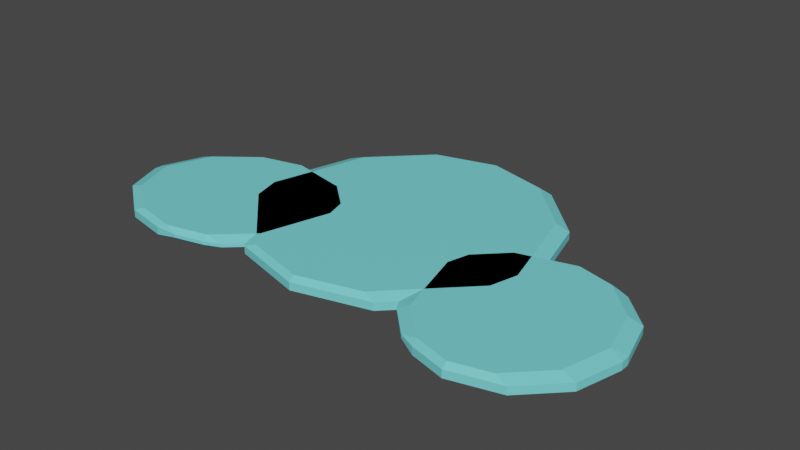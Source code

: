 # Source: cloud.blend  (saved by Blender 2.83.21; exported with 4.5.12 LTS)
import bpy
from mathutils import Matrix  # noqa: F401  (used for matrix-valued properties, if any)

bpy.ops.wm.read_factory_settings(use_empty=True)
scene = bpy.context.scene
scene.name = 'Scene'

# ---- collections
col_collection = bpy.data.collections.new('Collection'); scene.collection.children.link(col_collection)

# ---- materials (node trees are filled in below, after node groups)
mat_cloudmat = bpy.data.materials.new('cloudMat')
mat_cloudmat.alpha_threshold = 0.0
mat_cloudmat.use_transparent_shadow = False
mat_cloudmat.line_color = (0.0, 0.0, 0.0, 1.0)

# ---- material node trees
mat_cloudmat.use_nodes = True; mat_cloudmat.node_tree.nodes.clear()
_N = mat_cloudmat.node_tree.nodes; _L = mat_cloudmat.node_tree.links
n0 = _N.new('ShaderNodeOutputMaterial'); n0.name = 'Material Output'; n0.location = (300, 300)
n1 = _N.new('ShaderNodeBsdfPrincipled'); n1.name = 'Principled BSDF'; n1.location = (10, 300)
n1.distribution = 'GGX'
n1.subsurface_method = 'BURLEY'
n1.inputs[0].default_value = (0.1883, 0.7771, 0.8, 1.0)
n1.inputs[2].default_value = 0.4
n1.inputs[3].default_value = 1.45
n1.inputs[27].default_value = (0.0, 0.0, 0.0, 1.0)
n1.inputs[28].default_value = 1.0
_L.new(n1.outputs[0], n0.inputs[0])
n0.is_active_output = True

# ---- world
world_world = bpy.data.worlds.new('World'); scene.world = world_world
world_world.use_nodes = True; world_world.node_tree.nodes.clear()
_N = world_world.node_tree.nodes; _L = world_world.node_tree.links
n0 = _N.new('ShaderNodeOutputWorld'); n0.name = 'World Output'; n0.location = (300, 300)
n1 = _N.new('ShaderNodeBackground'); n1.name = 'Background'; n1.location = (10, 300)
n1.inputs[0].default_value = (0.05088, 0.05088, 0.05088, 1.0)
_L.new(n1.outputs[0], n0.inputs[0])
n0.is_active_output = True
world_world.color = (0.05088, 0.05088, 0.05088)
world_world.use_sun_shadow = False
world_world.sun_shadow_jitter_overblur = 0.0

# ---- meshes
me_cube = bpy.data.meshes.new('Cube')
me_cube.from_pydata([(-0.04886, 0.9861, 0.0), (-0.2422, 0.8419, 0.0), (-0.3939, 0.4655, 0.0), (-0.3939, -0.5345, 0.0), (-0.2422, -0.8902, 0.0), (0.3058, -0.002447, 0.0), (0.2604, 0.4966, 0.0), (0.1331, 0.8592, 0.0), (0.4705, 2.363, 0.0), (0.2117, 2.142, 0.0), (-0.04718, 0.7167, 0.0), (0.02218, -0.1065, 0.0), (0.2117, -0.7091, 0.0), (0.4705, -0.9297, 0.0), (0.7293, -0.7091, 0.0), (0.9188, -0.1065, 0.0), (0.9882, 0.7167, 0.0), (0.9188, 1.54, 0.0), (0.7293, 2.142, 0.0), (1.072, 0.9937, 0.0), (0.9049, 0.8511, 0.0), (0.7824, 0.4614, 0.0), (0.7375, -0.07088, 0.0), (1.072, -1.135, 0.0), (1.24, -0.9928, 0.0), (1.362, -0.6032, 0.0), (1.362, 0.4614, 0.0), (0.2604, 0.4966, 0.1339), (0.7824, 0.4614, 0.1339), (-0.4474, -0.08745, 0.0), (-0.4475, 0.008707, 0.0), (-0.01059, -0.9842, 0.04841), (-0.09082, -0.987, 0.0), (0.09482, -0.9025, 0.04841), (0.09117, -0.8459, 0.0), (0.1489, -0.8271, 0.04841), (0.2604, -0.5034, 0.04841), (0.2787, -0.3016, 0.0), (0.01812, 1.492, 0.0), (0.0367, 1.586, 0.0), (0.7969, -0.6494, 0.04841), (0.7781, -0.5527, 0.0), (0.8904, -0.9467, 0.04841), (0.9489, -1.03, 0.0), (1.403, -0.02264, 0.0), (1.403, -0.1191, 0.0), (1.203, 0.8825, 0.0), (1.254, 0.8049, 0.0), (-0.04791, 0.9264, 0.1339), (-0.04886, 0.9861, 0.08547), (-0.2422, 0.8419, 0.08547), (-0.2024, 0.8112, 0.1339), (-0.3939, 0.4655, 0.08547), (-0.3465, 0.4534, 0.1339), (-0.4475, 0.008707, 0.08547), (-0.4474, -0.08745, 0.08547), (-0.4043, -0.03932, 0.1339), (-0.3939, -0.5345, 0.08547), (-0.3466, -0.5219, 0.1339), (-0.2422, -0.8902, 0.08547), (-0.2035, -0.8574, 0.1339), (-0.09078, -0.9871, 0.08547), (-0.01059, -0.9842, 0.08547), (-0.05153, -0.9547, 0.1339), (0.09482, -0.9025, 0.08547), (0.1489, -0.8271, 0.08547), (0.09202, -0.8435, 0.1339), (0.2604, -0.5034, 0.08547), (0.2127, -0.4932, 0.1339), (0.2815, 0.2649, 0.1339), (0.3058, -0.002447, 0.08547), (0.1331, 0.8592, 0.08547), (0.1605, 0.781, 0.1339), (0.4705, 2.299, 0.1339), (0.4705, 2.363, 0.08547), (0.2117, 2.142, 0.08547), (0.2537, 2.115, 0.1339), (0.0367, 1.586, 0.08547), (0.01812, 1.492, 0.08547), (0.06997, 1.53, 0.1339), (-0.02288, 0.4283, 0.1339), (-0.04718, 0.7167, 0.08547), (0.02218, -0.1065, 0.08547), (0.003603, 0.114, 0.1339), (0.2117, -0.7091, 0.08547), (0.2537, -0.6813, 0.1339), (0.4705, -0.9297, 0.08547), (0.4705, -0.8661, 0.1339), (0.7293, -0.7091, 0.08547), (0.6873, -0.6813, 0.1339), (0.9374, 0.114, 0.1339), (0.9188, -0.1065, 0.08547), (0.9882, 0.7167, 0.08547), (0.9639, 0.4283, 0.1339), (0.9188, 1.54, 0.08547), (0.871, 1.53, 0.1339), (0.7293, 2.142, 0.08547), (0.6873, 2.115, 0.1339), (1.072, 0.9301, 0.1339), (1.072, 0.9937, 0.08547), (0.8776, 0.7642, 0.1339), (0.9049, 0.8511, 0.08547), (0.7375, -0.07088, 0.08547), (0.7618, 0.2175, 0.1339), (0.7783, -0.5549, 0.08547), (0.7969, -0.6494, 0.08547), (0.8301, -0.5938, 0.1339), (0.8904, -0.9467, 0.08547), (0.9486, -1.03, 0.08547), (0.9469, -0.965, 0.1339), (1.072, -1.135, 0.08547), (1.072, -1.072, 0.1339), (1.24, -0.9928, 0.08547), (1.198, -0.965, 0.1339), (1.362, -0.6032, 0.08547), (1.314, -0.5938, 0.1339), (1.403, -0.1191, 0.08547), (1.403, -0.02264, 0.08547), (1.358, -0.07088, 0.1339), (1.362, 0.4614, 0.08547), (1.314, 0.452, 0.1339), (1.254, 0.8049, 0.08547), (1.203, 0.8825, 0.08547), (1.198, 0.8233, 0.1339)], [], [(29, 3, 57, 55), (38, 10, 81, 78), (40, 42, 107, 105), (7, 0, 49, 71), (18, 8, 74, 96), (20, 21, 28, 100, 101), (9, 8, 18, 17, 16, 15, 14, 13, 12, 11, 10, 38, 39), (51, 53, 56, 58, 60, 63, 66, 68, 69, 27, 72, 48), (20, 19, 46, 47, 26, 44, 45, 25, 24, 23, 43, 41, 22, 21), (22, 41, 104, 102), (3, 4, 59, 57), (43, 23, 110, 108), (11, 12, 84, 82), (1, 0, 7, 6, 5, 37, 34, 32, 4, 3, 29, 30, 2), (25, 45, 116, 114), (12, 13, 86, 84), (4, 32, 61, 59), (24, 25, 114, 112), (13, 14, 88, 86), (5, 6, 27, 69, 70), (14, 15, 91, 88), (31, 33, 64, 62), (44, 26, 119, 117), (15, 16, 92, 93, 90, 91), (35, 36, 67, 65), (26, 47, 121, 119), (16, 17, 94, 92), (36, 37, 5, 70, 67), (46, 19, 99, 122), (17, 18, 96, 94), (9, 39, 77, 75), (0, 1, 50, 49), (19, 20, 101, 99), (6, 7, 71, 72, 27), (10, 11, 82, 83, 80, 81), (8, 9, 75, 74), (100, 28, 103, 106, 109, 111, 113, 115, 118, 120, 123, 98), (1, 2, 52, 50), (21, 22, 102, 103, 28), (76, 79, 80, 83, 85, 87, 89, 90, 93, 95, 97, 73), (23, 24, 112, 110), (33, 34, 35), (54, 55, 56), (61, 62, 63), (64, 65, 66), (77, 78, 79), (104, 105, 106), (107, 108, 109), (116, 117, 118), (121, 122, 123), (33, 31, 32, 34), (36, 35, 34, 37), (42, 40, 41, 43), (51, 48, 49, 50), (53, 51, 50, 52), (56, 53, 52, 54), (58, 56, 55, 57), (60, 58, 57, 59), (63, 60, 59, 61), (66, 63, 62, 64), (68, 66, 65, 67), (69, 68, 67, 70), (48, 72, 71, 49), (76, 73, 74, 75), (79, 76, 75, 77), (80, 79, 78, 81), (85, 83, 82, 84), (87, 85, 84, 86), (89, 87, 86, 88), (90, 89, 88, 91), (95, 93, 92, 94), (97, 95, 94, 96), (73, 97, 96, 74), (100, 98, 99, 101), (106, 103, 102, 104), (109, 106, 105, 107), (111, 109, 108, 110), (113, 111, 110, 112), (115, 113, 112, 114), (118, 115, 114, 116), (120, 118, 117, 119), (123, 120, 119, 121), (98, 123, 122, 99), (38, 78, 77, 39), (40, 105, 104, 41), (43, 108, 107, 42), (29, 55, 54, 30), (31, 62, 61, 32), (44, 117, 116, 45), (35, 65, 64, 33), (46, 122, 121, 47), (2, 30, 54, 52)])
_uv = me_cube.uv_layers.new(name='UVMap')
_uv.uv.foreach_set('vector', [0.0, 0.0, 0.0, 0.0, 0.0, 0.0, 0.0, 0.0, 0.0, 0.0, 0.0, 0.0, 0.0, 0.0, 0.0, 0.0, 0.0, 0.0, 0.0, 0.0, 0.0, 0.0, 0.0, 0.0, 0.0, 0.0, 0.0, 0.0, 0.0, 0.0, 0.0, 0.0, 0.0, 0.0, 0.0, 0.0, 0.0, 0.0, 0.0, 0.0, 0.0, 0.0, 0.0, 0.0, 0.0, 0.0, 0.0, 0.0, 0.0, 0.0, 0.0, 0.0, 0.0, 0.0, 0.0, 0.0, 0.0, 0.0, 0.0, 0.0, 0.0, 0.0, 0.0, 0.0, 0.0, 0.0, 0.0, 0.0, 0.0, 0.0, 0.0, 0.0, 0.0, 0.0, 0.0, 0.0, 0.0, 0.0, 0.0, 0.0, 0.0, 0.0, 0.0, 0.0, 0.0, 0.0, 0.0, 0.0, 0.0, 0.0, 0.0, 0.0, 0.0, 0.0, 0.0, 0.0, 0.0, 0.0, 0.0, 0.0, 0.0, 0.0, 0.0, 0.0, 0.0, 0.0, 0.0, 0.0, 0.0, 0.0, 0.0, 0.0, 0.0, 0.0, 0.0, 0.0, 0.0, 0.0, 0.0, 0.0, 0.0, 0.0, 0.0, 0.0, 0.0, 0.0, 0.0, 0.0, 0.0, 0.0, 0.0, 0.0, 0.0, 0.0, 0.0, 0.0, 0.0, 0.0, 0.0, 0.0, 0.0, 0.0, 0.0, 0.0, 0.0, 0.0, 0.0, 0.0, 0.0, 0.0, 0.0, 0.0, 0.0, 0.0, 0.0, 0.0, 0.0, 0.0, 0.0, 0.0, 0.0, 0.0, 0.0, 0.0, 0.0, 0.0, 0.0, 0.0, 0.0, 0.0, 0.0, 0.0, 0.0, 0.0, 0.0, 0.0, 0.0, 0.0, 0.0, 0.0, 0.0, 0.0, 0.0, 0.0, 0.0, 0.0, 0.0, 0.0, 0.0, 0.0, 0.0, 0.0, 0.0, 0.0, 0.0, 0.0, 0.0, 0.0, 0.0, 0.0, 0.0, 0.0, 0.0, 0.0, 0.0, 0.0, 0.0, 0.0, 0.0, 0.0, 0.0, 0.0, 0.0, 0.0, 0.0, 0.0, 0.0, 0.0, 0.0, 0.0, 0.0, 0.0, 0.0, 0.0, 0.0, 0.0, 0.0, 0.0, 0.0, 0.0, 0.0, 0.0, 0.0, 0.0, 0.0, 0.0, 0.0, 0.0, 0.0, 0.0, 0.0, 0.0, 0.0, 0.0, 0.0, 0.0, 0.0, 0.0, 0.0, 0.0, 0.0, 0.0, 0.0, 0.0, 0.0, 0.0, 0.0, 0.0, 0.0, 0.0, 0.0, 0.0, 0.0, 0.0, 0.0, 0.0, 0.0, 0.0, 0.0, 0.0, 0.0, 0.0, 0.0, 0.0, 0.0, 0.0, 0.0, 0.0, 0.0, 0.0, 0.0, 0.0, 0.0, 0.0, 0.0, 0.0, 0.0, 0.0, 0.0, 0.0, 0.0, 0.0, 0.0, 0.0, 0.0, 0.0, 0.0, 0.0, 0.0, 0.0, 0.0, 0.0, 0.0, 0.0, 0.0, 0.0, 0.0, 0.0, 0.0, 0.0, 0.0, 0.0, 0.0, 0.0, 0.0, 0.0, 0.0, 0.0, 0.0, 0.0, 0.0, 0.0, 0.0, 0.0, 0.0, 0.0, 0.0, 0.0, 0.0, 0.0, 0.0, 0.0, 0.0, 0.0, 0.0, 0.0, 0.0, 0.0, 0.0, 0.0, 0.0, 0.0, 0.0, 0.0, 0.0, 0.0, 0.0, 0.0, 0.0, 0.0, 0.0, 0.0, 0.0, 0.0, 0.0, 0.0, 0.0, 0.0, 0.0, 0.0, 0.0, 0.0, 0.0, 0.0, 0.0, 0.0, 0.0, 0.0, 0.0, 0.0, 0.0, 0.0, 0.0, 0.0, 0.0, 0.0, 0.0, 0.0, 0.0, 0.0, 0.0, 0.0, 0.0, 0.0, 0.0, 0.0, 0.0, 0.0, 0.0, 0.0, 0.0, 0.0, 0.0, 0.0, 0.0, 0.0, 0.0, 0.0, 0.0, 0.0, 0.0, 0.0, 0.0, 0.0, 0.0, 0.0, 0.0, 0.0, 0.0, 0.0, 0.0, 0.0, 0.0, 0.0, 0.0, 0.0, 0.0, 0.0, 0.0, 0.0, 0.0, 0.0, 0.0, 0.0, 0.0, 0.0, 0.0, 0.0, 0.0, 0.0, 0.0, 0.0, 0.0, 0.0, 0.0, 0.0, 0.0, 0.0, 0.0, 0.0, 0.0, 0.0, 0.0, 0.0, 0.0, 0.0, 0.0, 0.0, 0.0, 0.0, 0.0, 0.0, 0.0, 0.0, 0.0, 0.0, 0.0, 0.0, 0.0, 0.0, 0.0, 0.0, 0.0, 0.0, 0.0, 0.0, 0.0, 0.0, 0.0, 0.0, 0.0, 0.0, 0.0, 0.0, 0.0, 0.0, 0.0, 0.0, 0.0, 0.0, 0.0, 0.0, 0.0, 0.0, 0.0, 0.0, 0.0, 0.0, 0.0, 0.0, 0.0, 0.0, 0.0, 0.0, 0.0, 0.0, 0.0, 0.0, 0.0, 0.0, 0.0, 0.0, 0.0, 0.0, 0.0, 0.0, 0.0, 0.0, 0.0, 0.0, 0.0, 0.0, 0.0, 0.0, 0.0, 0.0, 0.0, 0.0, 0.0, 0.0, 0.0, 0.0, 0.0, 0.0, 0.0, 0.0, 0.0, 0.0, 0.0, 0.0, 0.0, 0.0, 0.0, 0.0, 0.0, 0.0, 0.0, 0.0, 0.0, 0.0, 0.0, 0.0, 0.0, 0.0, 0.0, 0.0, 0.0, 0.0, 0.0, 0.0, 0.0, 0.0, 0.0, 0.0, 0.0, 0.0, 0.0, 0.0, 0.0, 0.0, 0.0, 0.0, 0.0, 0.0, 0.0, 0.0, 0.0, 0.0, 0.0, 0.0, 0.0, 0.0, 0.0, 0.0, 0.0, 0.0, 0.0, 0.0, 0.0, 0.0, 0.0, 0.0, 0.0, 0.0, 0.0, 0.0, 0.0, 0.0, 0.0, 0.0, 0.0, 0.0, 0.0, 0.0, 0.0, 0.0, 0.0, 0.0, 0.0, 0.0, 0.0, 0.0, 0.0, 0.0, 0.0, 0.0, 0.0, 0.0, 0.0, 0.0, 0.0, 0.0, 0.0, 0.0, 0.0, 0.0, 0.0, 0.0, 0.0, 0.0, 0.0, 0.0, 0.0, 0.0, 0.0, 0.0, 0.0, 0.0, 0.0, 0.0, 0.0, 0.0, 0.0, 0.0, 0.0, 0.0, 0.0, 0.0, 0.0, 0.0, 0.0, 0.0, 0.0, 0.0, 0.0, 0.0, 0.0, 0.0, 0.0, 0.0, 0.0, 0.0, 0.0, 0.0, 0.0, 0.0, 0.0, 0.0, 0.0, 0.0, 0.0, 0.0, 0.0, 0.0, 0.0, 0.0, 0.0, 0.0, 0.0, 0.0, 0.0, 0.0, 0.0, 0.0, 0.0, 0.0, 0.0, 0.0, 0.0, 0.0, 0.0, 0.0, 0.0, 0.0, 0.0, 0.0, 0.0, 0.0, 0.0, 0.0, 0.0, 0.0, 0.0, 0.0, 0.0, 0.0, 0.0, 0.0, 0.0, 0.0, 0.0, 0.0, 0.0, 0.0, 0.0, 0.0, 0.0, 0.0, 0.0, 0.0, 0.0, 0.0, 0.0, 0.0, 0.0, 0.0, 0.0, 0.0, 0.0, 0.0, 0.0, 0.0, 0.0, 0.0, 0.0, 0.0, 0.0, 0.0, 0.0, 0.0, 0.0, 0.0, 0.0, 0.0, 0.0, 0.0, 0.0, 0.0, 0.0, 0.0, 0.0, 0.0, 0.0, 0.0, 0.0, 0.0, 0.0, 0.0, 0.0, 0.0, 0.0, 0.0, 0.0, 0.0, 0.0, 0.0, 0.0, 0.0, 0.0, 0.0, 0.0, 0.0, 0.0, 0.0, 0.0, 0.0, 0.0, 0.0, 0.0, 0.0, 0.0, 0.0, 0.0, 0.0, 0.0, 0.0, 0.0, 0.0, 0.0, 0.0, 0.0, 0.0, 0.0, 0.0, 0.0, 0.0, 0.0, 0.0, 0.0, 0.0, 0.0, 0.0, 0.0, 0.0, 0.0, 0.0, 0.0, 0.0, 0.0, 0.0, 0.0, 0.0, 0.0, 0.0, 0.0, 0.0, 0.0, 0.0, 0.0, 0.0, 0.0, 0.0, 0.0, 0.0, 0.0, 0.0, 0.0, 0.0, 0.0, 0.0, 0.0, 0.0, 0.0, 0.0, 0.0, 0.0, 0.0, 0.0, 0.0, 0.0, 0.0, 0.0, 0.0, 0.0, 0.0, 0.0, 0.0, 0.0, 0.0, 0.0])
me_cube.materials.append(mat_cloudmat)
me_cube.use_remesh_preserve_volume = False
me_cube.use_remesh_preserve_attributes = False
me_cube.use_mirror_vertex_groups = False
me_cube.update()

# ---- objects
ob_cube = bpy.data.objects.new('Cube', me_cube)

# ---- transforms, parenting, visibility, modifiers, constraints
ob_cube.location = (0.0, 0.0, 0.0)
ob_cube.scale = (3.18, 1.0, 1.0)
ob_cube.lock_rotations_4d = False
ob_cube.empty_display_type = 'ARROWS'
ob_cube.lineart.crease_threshold = 0.0

# ---- collection membership
col_collection.objects.link(ob_cube)

# ---- scene / render settings (as saved in the file)
scene.frame_start = 1; scene.frame_end = 250; scene.frame_set(1)
scene.render.engine = 'BLENDER_EEVEE_NEXT'
scene.cycles.use_denoising = False
scene.cycles.samples = 128
scene.cycles.sampling_pattern = 'TABULATED_SOBOL'
scene.cycles.use_adaptive_sampling = False
scene.cycles.use_light_tree = False
scene.view_settings.view_transform = 'Filmic'
bpy.context.view_layer.update()

# ---- added for rendering (the .blend has no active camera and no usable light): camera, sun
cam_auto = bpy.data.cameras.new('AutoCamera')
cam_auto.lens = 50.0
cam_auto.sensor_width = 36.0
cam_auto.clip_end = 1000.0
ob_auto_camera = bpy.data.objects.new('AutoCamera', cam_auto)
scene.collection.objects.link(ob_auto_camera)
ob_auto_camera.location = (7.85491, -6.98887, 5.13539)
ob_auto_camera.rotation_euler = (1.09748, -7.21219e-08, 0.694738)
scene.camera = ob_auto_camera
light_auto_sun = bpy.data.lights.new('AutoSun', 'SUN')
light_auto_sun.energy = 3.0
light_auto_sun.angle = 0.0523599
ob_auto_sun = bpy.data.objects.new('AutoSun', light_auto_sun)
scene.collection.objects.link(ob_auto_sun)
ob_auto_sun.rotation_euler = (0.872665, 0.174533, 0.523599)
bpy.context.view_layer.update()
